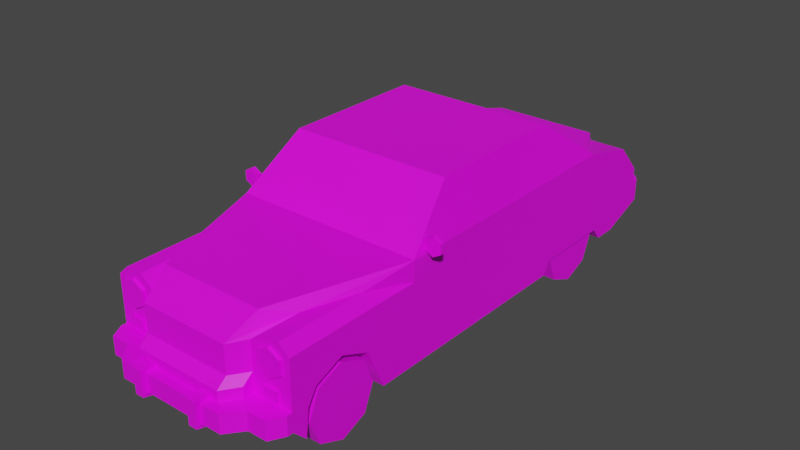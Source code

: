 # Source: Veh_Retro_Car_01_Green.blend  (saved by Blender 2.90.8; exported with 4.5.12 LTS)
import bpy
from mathutils import Matrix  # noqa: F401  (used for matrix-valued properties, if any)

bpy.ops.wm.read_factory_settings(use_empty=True)
scene = bpy.context.scene
scene.name = 'Scene'

# ---- collections
col_collection = bpy.data.collections.new('Collection'); scene.collection.children.link(col_collection)

# ---- images (referenced by path relative to the original .blend; pixels are not part of the script)
import os
ASSET_DIR = os.environ.get("B2B_ASSET_DIR", "")  # directory of the original .blend (textures are referenced by path, not embedded)
HERE = os.path.dirname(os.path.abspath(__file__))  # packed textures are extracted next to this script under _unpacked/

def load_image(name, relpath, width, height, colorspace="sRGB"):
    """Load a texture the original file referenced (path relative to the .blend, or extracted next to this script)."""
    p = next((c for c in (os.path.join(HERE, relpath), os.path.join(ASSET_DIR, relpath)) if relpath and os.path.exists(c)), "")
    if p:
        img = bpy.data.images.load(p, check_existing=True)
        img.name = name
    else:  # same state as the original file: an image datablock whose file is absent (Cycles renders it pink)
        img = bpy.data.images.new(name, width, height)
        img.source = "FILE"
        img.filepath = "//" + (relpath or name)
    img.colorspace_settings.name = colorspace
    return img
img_city_vehicles_pallete_png = load_image('city_vehicles_pallete.png', 'city_vehicles_pallete.png', 1024, 1024, 'sRGB')

# ---- materials (node trees are filled in below, after node groups)
mat_material_001 = bpy.data.materials.new('Material.001')
mat_material_001.use_transparent_shadow = False

# ---- material node trees
mat_material_001.use_nodes = True; mat_material_001.node_tree.nodes.clear()
_N = mat_material_001.node_tree.nodes; _L = mat_material_001.node_tree.links
n0 = _N.new('ShaderNodeBsdfPrincipled'); n0.name = 'Principled BSDF'; n0.location = (10, 300)
n0.distribution = 'GGX'
n0.subsurface_method = 'BURLEY'
n0.inputs[3].default_value = 1.45
n0.inputs[27].default_value = (0.0, 0.0, 0.0, 1.0)
n0.inputs[28].default_value = 1.0
n1 = _N.new('ShaderNodeOutputMaterial'); n1.name = 'Material Output'; n1.location = (300, 300)
n2 = _N.new('ShaderNodeTexImage'); n2.name = 'Image Texture'; n2.location = (-302, 70)
n2.image = img_city_vehicles_pallete_png
_L.new(n0.outputs[0], n1.inputs[0])
_L.new(n2.outputs[0], n0.inputs[0])
n1.is_active_output = True

# ---- world
world_world = bpy.data.worlds.new('World'); scene.world = world_world
world_world.use_nodes = True; world_world.node_tree.nodes.clear()
_N = world_world.node_tree.nodes; _L = world_world.node_tree.links
n0 = _N.new('ShaderNodeOutputWorld'); n0.name = 'World Output'; n0.location = (300, 300)
n1 = _N.new('ShaderNodeBackground'); n1.name = 'Background'; n1.location = (10, 300)
n1.inputs[0].default_value = (0.05088, 0.05088, 0.05088, 1.0)
_L.new(n1.outputs[0], n0.inputs[0])
n0.is_active_output = True
world_world.color = (0.05088, 0.05088, 0.05088)
world_world.use_sun_shadow = False
world_world.sun_shadow_jitter_overblur = 0.0

# ---- meshes
me_plane = bpy.data.meshes.new('Plane')
me_plane.from_pydata([(0.2961, -1.105, 0.3386), (0.2961, -0.9616, 0.3982), (0.2961, -0.8177, 0.3386), (0.2961, 0.4768, 0.1935), (0.2961, 0.6802, 0.1935), (0.2961, 0.8835, 0.1935), (0.4414, -0.502, 0.6526), (0.4778, -0.5341, 0.1314), (0.3903, -0.3007, 0.8276), (0.4692, 0.5621, 0.6541), (0.4223, 0.3186, 0.8152), (0.4778, 1.244, 0.406), (0.4778, 1.106, 0.5558), (0.4778, -1.234, 0.5248), (0.2788, -1.234, 0.5248), (0.4778, -0.5341, 0.5248), (0.3432, -1.041, 0.5727), (0.3432, -1.234, 0.5727), (0.4255, -0.7836, 0.5727), (0.426, -1.234, 0.5727), (0.2626, -1.169, 0.6157), (0.2242, -1.315, 0.5196), (0.4223, 0.09459, 0.8152), (0.4692, 0.09459, 0.6541), (0.4778, 0.1274, 0.1314), (0.4223, -0.2648, 0.8152), (0.4692, -0.4526, 0.6541), (0.4081, -0.2586, 0.8642), (0.4778, -0.5341, 0.6248), (0.4223, 0.1603, 0.8152), (0.4692, 0.1603, 0.6541), (0.4064, 0.7215, 0.6925), (0.3689, 0.5351, 0.8212), (0.4778, 0.1274, 0.6248), (0.4081, 0.1274, 0.8642), (0.4778, -1.234, 0.1996), (0.4778, -1.166, 0.1314), (0.2788, -1.234, 0.1996), (0.2788, -1.166, 0.1314), (0.2242, -1.309, 0.1314), (0.2242, -1.378, 0.1996), (0.4778, 1.047, 0.1314), (0.4778, 1.244, 0.2046), (0.4778, 0.8835, 0.1935), (0.2961, 0.9313, 0.1314), (0.4778, 0.9313, 0.1314), (0.2961, 0.8196, 0.1314), (0.2961, 0.6887, 0.1314), (0.4778, 0.6802, 0.1935), (0.4778, 0.8196, 0.1935), (0.2961, 0.6802, 0.1314), (0.4778, 0.4768, 0.1935), (0.2961, 0.6716, 0.1314), (0.2961, 0.4343, 0.1314), (0.4778, 0.4343, 0.1314), (0.4778, -0.9616, 0.3982), (0.4778, -0.8177, 0.3386), (0.4778, -1.105, 0.3386), (0.2961, -0.9616, 0.1314), (0.4778, -0.725, 0.1314), (0.2961, -0.725, 0.1314), (0.2961, -1.166, 0.1314), (0.2961, -1.15, 0.267), (0.4778, -1.15, 0.267), (0.4778, 0.8196, 0.6248), (0.4081, 0.4729, 0.8642), (0.3432, -1.234, 0.1996), (0.426, -1.234, 0.1996), (0.426, -1.234, 0.5248), (0.3432, -1.234, 0.5248), (0.3432, -1.234, 0.2896), (0.2242, -1.315, 0.2896), (0.426, -1.234, 0.2896), (0.4778, -1.234, 0.2896), (0.2788, -1.234, 0.2896), (0.3432, -1.332, 0.1996), (0.2788, -1.412, 0.1996), (0.2242, -1.412, 0.1996), (0.2788, -1.412, 0.2896), (0.2242, -1.412, 0.2896), (0.426, -1.332, 0.1996), (0.3432, -1.332, 0.2896), (0.426, -1.332, 0.2896), (0.4389, -1.332, 0.2896), (0.4778, -1.261, 0.2896), (0.4778, -1.261, 0.1996), (0.4389, -1.332, 0.1996), (0.2242, -1.315, 0.3831), (0.2788, -1.234, 0.3831), (0.2242, -1.365, 0.2896), (0.2788, -1.285, 0.2896), (0.2242, -1.365, 0.3417), (0.2788, -1.285, 0.3417), (0.291, 1.106, 0.5558), (0.4339, 0.8196, 0.6248), (0.1164, 1.244, 0.406), (0.4778, 1.244, 0.3327), (0.4476, 1.318, 0.2341), (0.4778, 1.281, 0.2171), (0.4778, 1.281, 0.3327), (0.4476, 1.318, 0.3327), (0.11, 1.238, 0.4311), (0.2717, 1.125, 0.5848), (0.1029, 1.202, 0.4802), (-0.2961, -1.105, 0.3386), (-0.2961, -0.9616, 0.3982), (-0.2961, -0.8177, 0.3386), (-0.2961, 0.4768, 0.1935), (-0.2961, 0.6802, 0.1935), (-0.2961, 0.8835, 0.1935), (-0.4414, -0.502, 0.6526), (-0.4778, -0.5341, 0.1314), (-0.3903, -0.3007, 0.8276), (-0.4692, 0.5621, 0.6541), (-0.4223, 0.3186, 0.8152), (0.0, -1.166, 0.1314), (0.0, -0.5341, 0.6248), (0.0, -0.5341, 0.1314), (0.0, -0.2586, 0.8642), (0.0, 0.8196, 0.1314), (0.0, 0.8196, 0.6248), (0.0, 0.4729, 0.8642), (-0.4778, 1.244, 0.406), (-0.4778, 1.106, 0.5558), (0.0, 1.244, 0.406), (-0.4778, -1.234, 0.5248), (-0.2788, -1.234, 0.5248), (-0.4778, -0.5341, 0.5248), (-0.3432, -1.041, 0.5727), (-0.3432, -1.234, 0.5727), (-0.4255, -0.7836, 0.5727), (-0.426, -1.234, 0.5727), (0.0, -1.315, 0.5196), (0.0, -1.169, 0.6157), (-0.2626, -1.169, 0.6157), (-0.2242, -1.315, 0.5196), (-0.4223, 0.09459, 0.8152), (-0.4692, 0.09459, 0.6541), (-0.4778, 0.1274, 0.1314), (-0.4223, -0.2648, 0.8152), (-0.4692, -0.4526, 0.6541), (0.0, -0.3007, 0.8276), (0.0, -0.502, 0.6526), (-0.4081, -0.2586, 0.8642), (-0.4778, -0.5341, 0.6248), (-0.4223, 0.1603, 0.8152), (-0.4692, 0.1603, 0.6541), (-0.4064, 0.7215, 0.6925), (-0.3689, 0.5351, 0.8212), (-0.4778, 0.1274, 0.6248), (-0.4081, 0.1274, 0.8642), (-0.4778, -1.234, 0.1996), (-0.4778, -1.166, 0.1314), (-0.2788, -1.234, 0.1996), (-0.2788, -1.166, 0.1314), (0.0, -1.309, 0.1314), (0.0, -1.378, 0.1996), (-0.2242, -1.309, 0.1314), (-0.2242, -1.378, 0.1996), (-0.4778, 1.047, 0.1314), (-0.4778, 1.244, 0.2046), (0.0, 1.244, 0.2046), (0.0, 1.047, 0.1314), (-0.4778, 0.8835, 0.1935), (-0.2961, 0.9313, 0.1314), (-0.4778, 0.9313, 0.1314), (-0.2961, 0.8196, 0.1314), (-0.2961, 0.6887, 0.1314), (-0.4778, 0.6802, 0.1935), (-0.4778, 0.8196, 0.1935), (-0.2961, 0.6802, 0.1314), (-0.4778, 0.4768, 0.1935), (-0.2961, 0.6716, 0.1314), (-0.2961, 0.4343, 0.1314), (-0.4778, 0.4343, 0.1314), (-0.4778, -0.9616, 0.3982), (-0.4778, -0.8177, 0.3386), (-0.4778, -1.105, 0.3386), (-0.2961, -0.9616, 0.1314), (-0.4778, -0.725, 0.1314), (-0.2961, -0.725, 0.1314), (-0.2961, -1.166, 0.1314), (-0.2961, -1.15, 0.267), (-0.4778, -1.15, 0.267), (-0.4778, 0.8196, 0.6248), (-0.4081, 0.4729, 0.8642), (0.0, 0.7215, 0.6925), (0.0, 0.5351, 0.8212), (-0.3432, -1.234, 0.1996), (-0.426, -1.234, 0.1996), (-0.426, -1.234, 0.5248), (-0.3432, -1.234, 0.5248), (0.0, -1.315, 0.2896), (-0.3432, -1.234, 0.2896), (-0.2242, -1.315, 0.2896), (-0.426, -1.234, 0.2896), (-0.4778, -1.234, 0.2896), (-0.2788, -1.234, 0.2896), (-0.3432, -1.332, 0.1996), (-0.2788, -1.412, 0.1996), (-0.2242, -1.412, 0.1996), (0.0, -1.412, 0.1996), (-0.2788, -1.412, 0.2896), (-0.2242, -1.412, 0.2896), (0.0, -1.412, 0.2896), (-0.426, -1.332, 0.1996), (-0.3432, -1.332, 0.2896), (-0.426, -1.332, 0.2896), (-0.4389, -1.332, 0.2896), (-0.4778, -1.261, 0.2896), (-0.4778, -1.261, 0.1996), (-0.4389, -1.332, 0.1996), (-0.2242, -1.315, 0.3831), (0.0, -1.315, 0.3831), (-0.2788, -1.234, 0.3831), (-0.2242, -1.365, 0.2896), (0.0, -1.365, 0.2896), (-0.2788, -1.285, 0.2896), (0.0, -1.365, 0.3417), (-0.2242, -1.365, 0.3417), (-0.2788, -1.285, 0.3417), (-0.291, 1.106, 0.5558), (-0.4339, 0.8196, 0.6248), (-0.1164, 1.244, 0.406), (0.0, 1.244, 0.3327), (-0.4778, 1.244, 0.3327), (0.0, 1.318, 0.2341), (0.0, 1.318, 0.3327), (-0.4476, 1.318, 0.2341), (-0.4778, 1.281, 0.2171), (-0.4778, 1.281, 0.3327), (-0.4476, 1.318, 0.3327), (-0.11, 1.238, 0.4311), (0.0, 1.238, 0.4311), (0.0, 1.125, 0.5848), (-0.2717, 1.125, 0.5848), (0.0, 1.225, 0.4492), (0.0, 1.202, 0.4802), (-0.1029, 1.202, 0.4802), (0.381, -1.25, 0.4713), (0.381, -1.229, 0.539), (0.381, -1.25, 0.539), (0.4396, -1.229, 0.5052), (0.4396, -1.25, 0.5052), (0.4396, -1.229, 0.4374), (0.4396, -1.25, 0.4374), (0.381, -1.229, 0.4036), (0.381, -1.25, 0.4036), (0.3223, -1.229, 0.4374), (0.3223, -1.25, 0.4374), (0.3223, -1.229, 0.5052), (0.3223, -1.25, 0.5052), (-0.381, -1.25, 0.4713), (-0.381, -1.229, 0.539), (-0.381, -1.25, 0.539), (-0.4396, -1.229, 0.5052), (-0.4396, -1.25, 0.5052), (-0.4396, -1.229, 0.4374), (-0.4396, -1.25, 0.4374), (-0.381, -1.229, 0.4036), (-0.381, -1.25, 0.4036), (-0.3223, -1.229, 0.4374), (-0.3223, -1.25, 0.4374), (-0.3223, -1.229, 0.5052), (-0.3223, -1.25, 0.5052), (0.3456, -1.25, 0.3097), (0.3456, -1.25, 0.3591), (0.3456, -1.229, 0.3097), (0.3456, -1.229, 0.3591), (0.4169, -1.25, 0.3097), (0.4169, -1.25, 0.3591), (0.4169, -1.229, 0.3097), (0.4169, -1.229, 0.3591), (-0.3456, -1.25, 0.3097), (-0.3456, -1.25, 0.3591), (-0.3456, -1.229, 0.3097), (-0.3456, -1.229, 0.3591), (-0.4169, -1.25, 0.3097), (-0.4169, -1.25, 0.3591), (-0.4169, -1.229, 0.3097), (-0.4169, -1.229, 0.3591), (0.3388, 1.238, 0.3471), (0.3388, 1.238, 0.3904), (0.3388, 1.259, 0.3471), (0.3388, 1.259, 0.3904), (0.4545, 1.238, 0.3471), (0.4545, 1.238, 0.3904), (0.4545, 1.259, 0.3471), (0.4545, 1.259, 0.3904), (0.1271, 1.235, 0.2035), (0.1271, 1.235, 0.3539), (0.1334, 1.336, 0.2224), (0.1334, 1.336, 0.3539), (0.1828, 1.235, 0.2035), (0.1828, 1.235, 0.3539), (0.1765, 1.336, 0.2224), (0.1765, 1.336, 0.3539), (-0.1271, 1.235, 0.2035), (-0.1271, 1.235, 0.3539), (-0.1334, 1.336, 0.2224), (-0.1334, 1.336, 0.3539), (-0.1828, 1.235, 0.2035), (-0.1828, 1.235, 0.3539), (-0.1765, 1.336, 0.2224), (-0.1765, 1.336, 0.3539), (0.1828, -1.341, 0.1659), (0.1828, -1.341, 0.3085), (0.1765, -1.436, 0.1848), (0.1765, -1.436, 0.3085), (0.1271, -1.341, 0.1659), (0.1271, -1.341, 0.3085), (0.1334, -1.436, 0.1848), (0.1334, -1.436, 0.3085), (-0.1828, -1.341, 0.1659), (-0.1828, -1.341, 0.3085), (-0.1765, -1.436, 0.1848), (-0.1765, -1.436, 0.3085), (-0.1271, -1.341, 0.1659), (-0.1271, -1.341, 0.3085), (-0.1334, -1.436, 0.1848), (-0.1334, -1.436, 0.3085), (-0.3388, 1.238, 0.3471), (-0.3388, 1.238, 0.3904), (-0.3388, 1.259, 0.3471), (-0.3388, 1.259, 0.3904), (-0.4545, 1.238, 0.3471), (-0.4545, 1.238, 0.3904), (-0.4545, 1.259, 0.3471), (-0.4545, 1.259, 0.3904), (0.0, -1.412, 0.278), (0.0, -1.412, 0.2172), (0.05774, -1.412, 0.278), (0.05774, -1.412, 0.2172), (-0.05968, -1.412, 0.2172), (-0.05968, -1.412, 0.278), (0.0, 1.318, 0.2523), (0.0, 1.318, 0.3134), (-0.05125, 1.318, 0.2523), (-0.05125, 1.318, 0.3134), (0.05434, 1.318, 0.3134), (0.05434, 1.318, 0.2523), (0.5121, -0.4421, 0.6659), (0.5121, -0.4632, 0.6659), (0.5121, -0.4421, 0.7121), (0.5121, -0.4632, 0.7121), (0.5522, -0.4421, 0.689), (0.5522, -0.4632, 0.689), (0.5522, -0.4421, 0.6428), (0.5522, -0.4632, 0.6428), (0.5121, -0.4421, 0.6197), (0.5121, -0.4632, 0.6197), (0.4721, -0.4421, 0.6428), (0.4721, -0.4632, 0.6428), (0.4721, -0.4421, 0.689), (0.4721, -0.4632, 0.689), (-0.5121, -0.4421, 0.6659), (-0.5121, -0.4632, 0.6659), (-0.5121, -0.4421, 0.7121), (-0.5121, -0.4632, 0.7121), (-0.5522, -0.4421, 0.689), (-0.5522, -0.4632, 0.689), (-0.5522, -0.4421, 0.6428), (-0.5522, -0.4632, 0.6428), (-0.5121, -0.4421, 0.6197), (-0.5121, -0.4632, 0.6197), (-0.4721, -0.4421, 0.6428), (-0.4721, -0.4632, 0.6428), (-0.4721, -0.4421, 0.689), (-0.4721, -0.4632, 0.689)], [], [(0, 1, 55, 57), (1, 2, 56, 55), (2, 60, 59, 56), (5, 44, 45, 43), (64, 12, 93, 94), (41, 45, 44, 46, 119, 162), (6, 8, 141, 142), (27, 34, 65, 121, 118), (32, 31, 186, 187), (11, 95, 93, 12), (64, 49, 43, 45, 41, 42, 96, 11, 12), (115, 38, 39, 155), (25, 26, 23, 22), (14, 17, 16), (64, 33, 24, 54, 51, 48, 49), (16, 17, 19, 18), (18, 19, 13, 15), (28, 116, 133, 20), (67, 35, 85, 86, 80), (40, 37, 76, 77), (20, 133, 132, 21), (29, 30, 9, 10), (24, 33, 28, 15, 7), (8, 6, 28, 27), (141, 8, 27, 118), (6, 142, 116, 28), (26, 25, 27, 28), (25, 22, 34, 27), (23, 26, 28, 33), (22, 23, 33, 34), (10, 9, 64, 65), (9, 30, 33, 64), (29, 10, 65, 34), (30, 29, 34, 33), (38, 61, 36, 35, 67, 66, 37), (155, 39, 40, 156), (39, 38, 37, 40), (35, 36, 63, 57, 55, 56, 59, 7, 15, 13, 73), (161, 42, 41, 162), (11, 96, 224, 124, 95), (52, 3, 53), (50, 4, 3, 52), (47, 5, 4, 50), (53, 3, 51, 54), (46, 47, 50, 52, 53, 54, 24, 7, 117, 119), (44, 5, 47, 46), (58, 0, 62, 61), (58, 1, 0), (58, 2, 1), (62, 0, 57, 63), (60, 2, 58), (7, 59, 60, 58, 61, 38, 115, 117), (61, 62, 63, 36), (31, 32, 65, 64), (186, 31, 64, 94, 120), (32, 187, 121, 65), (17, 69, 68, 19), (19, 68, 13), (68, 69, 70, 72), (13, 68, 72, 73), (14, 69, 17), (76, 75, 81, 78), (74, 70, 69, 14, 88), (71, 192, 204, 79), (74, 71, 79, 78), (76, 78, 79, 77), (77, 79, 204, 329, 331, 332, 330, 201), (82, 81, 75, 80), (73, 72, 82, 83, 84), (70, 74, 78, 81), (37, 66, 75, 76), (83, 82, 80, 86), (156, 40, 77, 201), (72, 70, 81, 82), (66, 67, 80, 75), (83, 86, 85, 84), (35, 73, 84, 85), (89, 91, 218, 216), (213, 87, 21, 132), (87, 88, 14, 16, 18, 15, 28, 20, 21), (90, 92, 91, 89), (74, 88, 92, 90), (87, 213, 218, 91), (88, 87, 91, 92), (94, 93, 102), (93, 95, 101, 102), (96, 42, 98, 99), (227, 100, 97, 226, 335, 340, 339, 336), (224, 96, 99, 100, 227), (99, 98, 97, 100), (42, 161, 226, 97, 98), (94, 102, 234, 120), (102, 101, 233, 236, 103, 237, 234), (95, 124, 233, 101), (237, 103, 236), (104, 177, 175, 105), (105, 175, 176, 106), (106, 176, 179, 180), (109, 163, 165, 164), (184, 222, 221, 123), (159, 162, 119, 166, 164, 165), (110, 142, 141, 112), (143, 118, 121, 185, 150), (148, 187, 186, 147), (122, 123, 221, 223), (184, 123, 122, 225, 160, 159, 165, 163, 169), (115, 155, 157, 154), (139, 136, 137, 140), (126, 128, 129), (184, 169, 168, 171, 174, 138, 149), (128, 130, 131, 129), (130, 127, 125, 131), (144, 134, 133, 116), (189, 205, 211, 210, 151), (158, 200, 199, 153), (134, 135, 132, 133), (145, 114, 113, 146), (138, 111, 127, 144, 149), (112, 143, 144, 110), (141, 118, 143, 112), (110, 144, 116, 142), (140, 144, 143, 139), (139, 143, 150, 136), (137, 149, 144, 140), (136, 150, 149, 137), (114, 185, 184, 113), (113, 184, 149, 146), (145, 150, 185, 114), (146, 149, 150, 145), (154, 153, 188, 189, 151, 152, 181), (155, 156, 158, 157), (157, 158, 153, 154), (151, 196, 125, 127, 111, 179, 176, 175, 177, 183, 152), (161, 162, 159, 160), (122, 223, 124, 224, 225), (172, 173, 107), (170, 172, 107, 108), (167, 170, 108, 109), (173, 174, 171, 107), (166, 119, 117, 111, 138, 174, 173, 172, 170, 167), (164, 166, 167, 109), (178, 181, 182, 104), (178, 104, 105), (178, 105, 106), (182, 183, 177, 104), (180, 178, 106), (111, 117, 115, 154, 181, 178, 180, 179), (181, 152, 183, 182), (147, 184, 185, 148), (186, 120, 222, 184, 147), (148, 185, 121, 187), (129, 131, 190, 191), (131, 125, 190), (190, 195, 193, 191), (125, 196, 195, 190), (126, 129, 191), (199, 202, 206, 198), (197, 214, 126, 191, 193), (194, 203, 204, 192), (197, 202, 203, 194), (199, 200, 203, 202), (200, 201, 330, 333, 334, 329, 204, 203), (207, 205, 198, 206), (196, 209, 208, 207, 195), (193, 206, 202, 197), (153, 199, 198, 188), (208, 211, 205, 207), (156, 201, 200, 158), (195, 207, 206, 193), (188, 198, 205, 189), (208, 209, 210, 211), (151, 210, 209, 196), (215, 216, 218, 219), (213, 132, 135, 212), (212, 135, 134, 144, 127, 130, 128, 126, 214), (217, 215, 219, 220), (197, 217, 220, 214), (212, 219, 218, 213), (214, 220, 219, 212), (222, 235, 221), (221, 235, 232, 223), (225, 230, 229, 160), (227, 336, 338, 337, 335, 226, 228, 231), (224, 227, 231, 230, 225), (230, 231, 228, 229), (160, 229, 228, 226, 161), (222, 120, 234, 235), (235, 234, 237, 238, 236, 233, 232), (223, 232, 233, 124), (237, 236, 238), (239, 243, 241), (240, 241, 243, 242), (239, 245, 243), (242, 243, 245, 244), (239, 247, 245), (244, 245, 247, 246), (239, 249, 247), (246, 247, 249, 248), (239, 251, 249), (248, 249, 251, 250), (239, 241, 251), (250, 251, 241, 240), (252, 254, 256), (253, 255, 256, 254), (252, 256, 258), (255, 257, 258, 256), (252, 258, 260), (257, 259, 260, 258), (252, 260, 262), (259, 261, 262, 260), (252, 262, 264), (261, 263, 264, 262), (252, 264, 254), (263, 253, 254, 264), (265, 266, 268, 267), (271, 272, 270, 269), (269, 270, 266, 265), (267, 271, 269, 265), (272, 268, 266, 270), (273, 275, 276, 274), (279, 277, 278, 280), (277, 273, 274, 278), (275, 273, 277, 279), (280, 278, 274, 276), (281, 282, 284, 283), (287, 288, 286, 285), (283, 287, 285, 281), (288, 284, 282, 286), (289, 290, 292, 291), (291, 292, 296, 295), (295, 296, 294, 293), (291, 295, 293, 289), (296, 292, 290, 294), (297, 299, 300, 298), (299, 303, 304, 300), (303, 301, 302, 304), (299, 297, 301, 303), (304, 302, 298, 300), (305, 306, 308, 307), (307, 308, 312, 311), (311, 312, 310, 309), (307, 311, 309, 305), (312, 308, 306, 310), (313, 315, 316, 314), (315, 319, 320, 316), (319, 317, 318, 320), (315, 313, 317, 319), (320, 318, 314, 316), (321, 323, 324, 322), (327, 325, 326, 328), (323, 321, 325, 327), (328, 326, 322, 324), (288, 287, 283, 284), (323, 327, 328, 324), (330, 332, 331, 329), (329, 334, 333, 330), (335, 337, 338, 336), (336, 339, 340, 335), (341, 343, 345), (342, 346, 344), (343, 344, 346, 345), (341, 345, 347), (342, 348, 346), (345, 346, 348, 347), (341, 347, 349), (342, 350, 348), (347, 348, 350, 349), (341, 349, 351), (342, 352, 350), (349, 350, 352, 351), (341, 351, 353), (342, 354, 352), (351, 352, 354, 353), (341, 353, 343), (342, 344, 354), (353, 354, 344, 343), (355, 359, 357), (356, 358, 360), (357, 359, 360, 358), (355, 361, 359), (356, 360, 362), (359, 361, 362, 360), (355, 363, 361), (356, 362, 364), (361, 363, 364, 362), (355, 365, 363), (356, 364, 366), (363, 365, 366, 364), (355, 367, 365), (356, 366, 368), (365, 367, 368, 366), (355, 357, 367), (356, 368, 358), (367, 357, 358, 368)])
_uv = me_plane.uv_layers.new(name='UVMap')
_uv.uv.foreach_set('vector', [0.2091, 0.04295, 0.2091, 0.04239, 0.2098, 0.04239, 0.2098, 0.04295, 0.2091, 0.04239, 0.2091, 0.04185, 0.2098, 0.04185, 0.2098, 0.04239, 0.2187, 0.04322, 0.2187, 0.04242, 0.2194, 0.04242, 0.2194, 0.04322, 0.2157, 0.04291, 0.216, 0.04291, 0.216, 0.0436, 0.2157, 0.0436, 0.5202, 0.3428, 0.5202, 0.3441, 0.5193, 0.3441, 0.52, 0.3428, 0.2079, 0.04688, 0.2079, 0.04636, 0.2088, 0.04636, 0.2088, 0.04585, 0.2101, 0.04585, 0.2101, 0.04688, 0.1148, 0.04494, 0.1145, 0.04636, 0.1117, 0.04636, 0.1117, 0.04494, 0.5199, 0.3378, 0.5199, 0.3396, 0.5199, 0.3412, 0.518, 0.3412, 0.518, 0.3378, 0.1143, 0.05223, 0.1146, 0.05353, 0.1117, 0.05353, 0.1117, 0.05223, 0.5166, 0.3442, 0.5166, 0.3459, 0.5159, 0.345, 0.5159, 0.3442, 0.5225, 0.3352, 0.5205, 0.3352, 0.5205, 0.3349, 0.5202, 0.3346, 0.5202, 0.3341, 0.5205, 0.3332, 0.5211, 0.3332, 0.5215, 0.3332, 0.5222, 0.3338, 0.2101, 0.03683, 0.2088, 0.03683, 0.2091, 0.03618, 0.2101, 0.03618, 0.1199, 0.05034, 0.1188, 0.05165, 0.1188, 0.04781, 0.1199, 0.04781, 0.5098, 0.3484, 0.5094, 0.3483, 0.5098, 0.3469, 0.5225, 0.3352, 0.5225, 0.3384, 0.5202, 0.3384, 0.5202, 0.337, 0.5205, 0.3368, 0.5205, 0.3358, 0.5205, 0.3352, 0.5122, 0.3475, 0.5119, 0.3483, 0.5116, 0.3482, 0.5121, 0.3462, 0.5121, 0.3462, 0.5116, 0.3482, 0.5113, 0.3482, 0.5122, 0.3451, 0.5202, 0.3365, 0.518, 0.3365, 0.518, 0.3335, 0.5192, 0.3335, 0.2142, 0.0475, 0.2142, 0.04727, 0.2143, 0.04727, 0.2147, 0.04744, 0.2147, 0.0475, 0.2149, 0.04842, 0.2142, 0.04817, 0.215, 0.04817, 0.215, 0.04842, 0.5192, 0.3335, 0.518, 0.3335, 0.518, 0.3329, 0.519, 0.3329, 0.1199, 0.04735, 0.1188, 0.04735, 0.1188, 0.04453, 0.1199, 0.04624, 0.5202, 0.3384, 0.5225, 0.3384, 0.5225, 0.3414, 0.522, 0.3414, 0.5202, 0.3414, 0.5198, 0.3376, 0.52, 0.3366, 0.5202, 0.3365, 0.5199, 0.3378, 0.518, 0.3376, 0.5198, 0.3376, 0.5199, 0.3378, 0.518, 0.3378, 0.52, 0.3366, 0.518, 0.3366, 0.518, 0.3365, 0.5202, 0.3365, 0.5226, 0.3411, 0.5234, 0.3402, 0.5236, 0.3402, 0.5225, 0.3414, 0.5234, 0.3402, 0.5234, 0.3385, 0.5236, 0.3384, 0.5236, 0.3402, 0.5226, 0.3385, 0.5226, 0.3411, 0.5225, 0.3414, 0.5225, 0.3384, 0.5234, 0.3385, 0.5226, 0.3385, 0.5225, 0.3384, 0.5236, 0.3384, 0.5234, 0.3375, 0.5226, 0.3364, 0.5225, 0.3352, 0.5236, 0.3368, 0.5226, 0.3364, 0.5226, 0.3382, 0.5225, 0.3384, 0.5225, 0.3352, 0.5234, 0.3382, 0.5234, 0.3375, 0.5236, 0.3368, 0.5236, 0.3384, 0.5226, 0.3382, 0.5234, 0.3382, 0.5236, 0.3384, 0.5225, 0.3384, 0.2204, 0.05233, 0.2204, 0.05225, 0.2204, 0.05142, 0.2208, 0.05142, 0.2208, 0.05166, 0.2208, 0.05204, 0.2208, 0.05233, 0.2122, 0.04915, 0.2122, 0.05017, 0.2118, 0.05017, 0.2118, 0.04915, 0.2179, 0.04628, 0.2179, 0.04776, 0.2172, 0.04706, 0.2172, 0.04558, 0.5205, 0.3447, 0.5202, 0.3444, 0.5208, 0.3443, 0.5212, 0.3441, 0.5214, 0.3434, 0.5212, 0.3428, 0.5202, 0.3423, 0.5202, 0.3414, 0.522, 0.3414, 0.522, 0.3447, 0.5209, 0.3447, 0.2101, 0.04779, 0.2079, 0.04779, 0.2079, 0.04688, 0.2101, 0.04688, 0.5166, 0.3442, 0.5169, 0.3442, 0.5169, 0.3464, 0.5166, 0.3464, 0.5166, 0.3459, 0.2195, 0.03757, 0.2192, 0.03683, 0.2195, 0.03666, 0.2195, 0.0376, 0.2192, 0.0376, 0.2192, 0.03683, 0.2195, 0.03757, 0.2195, 0.03764, 0.2192, 0.03838, 0.2192, 0.0376, 0.2195, 0.0376, 0.2153, 0.04291, 0.2155, 0.04291, 0.2155, 0.0436, 0.2153, 0.0436, 0.2088, 0.04585, 0.2088, 0.04525, 0.2088, 0.04521, 0.2088, 0.04518, 0.2088, 0.0441, 0.2079, 0.0441, 0.2079, 0.0427, 0.2079, 0.0397, 0.2101, 0.0397, 0.2101, 0.04585, 0.2195, 0.03856, 0.2192, 0.03838, 0.2195, 0.03764, 0.2195, 0.03814, 0.2081, 0.04091, 0.2073, 0.04036, 0.2075, 0.0402, 0.2081, 0.04013, 0.2081, 0.04091, 0.207, 0.04091, 0.2073, 0.04036, 0.2081, 0.04091, 0.2073, 0.04146, 0.207, 0.04091, 0.2123, 0.04247, 0.2123, 0.04219, 0.213, 0.04219, 0.213, 0.04247, 0.2081, 0.04182, 0.2073, 0.04146, 0.2081, 0.04091, 0.2079, 0.0397, 0.2079, 0.03883, 0.2088, 0.03883, 0.2088, 0.03776, 0.2088, 0.03683, 0.2088, 0.03683, 0.2101, 0.03683, 0.2101, 0.0397, 0.2087, 0.0192, 0.2087, 0.01437, 0.2152, 0.01437, 0.2152, 0.0192, 0.5199, 0.3423, 0.5197, 0.3414, 0.5199, 0.3412, 0.5202, 0.3428, 0.518, 0.3423, 0.5199, 0.3423, 0.5202, 0.3428, 0.52, 0.3428, 0.518, 0.3428, 0.5197, 0.3414, 0.518, 0.3414, 0.518, 0.3412, 0.5199, 0.3412, 0.5125, 0.3484, 0.5125, 0.3482, 0.5129, 0.3482, 0.5129, 0.3484, 0.5129, 0.3484, 0.5129, 0.3482, 0.5131, 0.3482, 0.5129, 0.3482, 0.5125, 0.3482, 0.5125, 0.3471, 0.5129, 0.3471, 0.5131, 0.3482, 0.5129, 0.3482, 0.5129, 0.3471, 0.5131, 0.3471, 0.5122, 0.3482, 0.5125, 0.3482, 0.5125, 0.3484, 0.7736, 0.1125, 0.7739, 0.1125, 0.7739, 0.1128, 0.7736, 0.1128, 0.5122, 0.3471, 0.5125, 0.3471, 0.5125, 0.3482, 0.5122, 0.3482, 0.5122, 0.3475, 0.7757, 0.11, 0.7757, 0.1109, 0.7753, 0.1109, 0.7753, 0.11, 0.776, 0.1099, 0.7757, 0.11, 0.7753, 0.11, 0.7753, 0.1099, 0.7835, 0.1058, 0.7831, 0.1058, 0.7831, 0.1056, 0.7835, 0.1056, 0.7835, 0.1056, 0.7831, 0.1056, 0.7831, 0.1048, 0.7832, 0.1048, 0.7832, 0.105, 0.7834, 0.105, 0.7834, 0.1048, 0.7835, 0.1048, 0.7713, 0.1127, 0.7713, 0.1124, 0.7717, 0.1124, 0.7717, 0.1127, 0.776, 0.1091, 0.776, 0.1093, 0.7756, 0.1093, 0.7756, 0.1093, 0.7759, 0.1091, 0.776, 0.1096, 0.776, 0.1099, 0.7753, 0.1099, 0.7756, 0.1096, 0.2142, 0.04817, 0.2142, 0.04788, 0.2147, 0.04788, 0.215, 0.04817, 0.7713, 0.1128, 0.7713, 0.1127, 0.7717, 0.1127, 0.7717, 0.1128, 0.2149, 0.04944, 0.2149, 0.04842, 0.215, 0.04842, 0.215, 0.04944, 0.776, 0.1093, 0.776, 0.1096, 0.7756, 0.1096, 0.7756, 0.1093, 0.2142, 0.04788, 0.2142, 0.0475, 0.2147, 0.0475, 0.2147, 0.04788, 0.7784, 0.1099, 0.7781, 0.1099, 0.7781, 0.1096, 0.7784, 0.1096, 0.7781, 0.1095, 0.7784, 0.1095, 0.7784, 0.1096, 0.7781, 0.1096, 0.3123, 0.03879, 0.3125, 0.03879, 0.3125, 0.03976, 0.3123, 0.03976, 0.5147, 0.3461, 0.5147, 0.3451, 0.5153, 0.3451, 0.5153, 0.3461, 0.5214, 0.3451, 0.5214, 0.3447, 0.5221, 0.3447, 0.5223, 0.3438, 0.5223, 0.3426, 0.522, 0.3414, 0.5225, 0.3414, 0.5225, 0.3444, 0.522, 0.3451, 0.3132, 0.0395, 0.3135, 0.0395, 0.3135, 0.03985, 0.3132, 0.03985, 0.3132, 0.03928, 0.3136, 0.03928, 0.3135, 0.0395, 0.3132, 0.0395, 0.3196, 0.04322, 0.3196, 0.04226, 0.3198, 0.04226, 0.3198, 0.04322, 0.3136, 0.03928, 0.3136, 0.03963, 0.3135, 0.03985, 0.3135, 0.0395, 0.5201, 0.3477, 0.5199, 0.3463, 0.5201, 0.3463, 0.5159, 0.345, 0.5166, 0.3459, 0.5165, 0.3459, 0.5158, 0.3451, 0.7857, 0.111, 0.7851, 0.111, 0.7852, 0.1108, 0.7857, 0.1108, 0.7841, 0.1236, 0.7841, 0.1216, 0.7845, 0.1216, 0.7845, 0.1236, 0.7844, 0.1236, 0.7844, 0.1233, 0.7842, 0.1233, 0.7842, 0.1236, 0.7917, 0.1128, 0.7917, 0.1149, 0.7915, 0.1149, 0.7914, 0.1148, 0.7914, 0.1128, 0.7857, 0.1108, 0.7852, 0.1108, 0.7853, 0.1107, 0.7857, 0.1107, 0.2079, 0.04779, 0.2101, 0.04779, 0.2101, 0.04813, 0.2081, 0.04813, 0.2079, 0.04796, 0.52, 0.3428, 0.5192, 0.3442, 0.518, 0.3442, 0.518, 0.3428, 0.5158, 0.3451, 0.5165, 0.3459, 0.5165, 0.3464, 0.5164, 0.3464, 0.5162, 0.3459, 0.5162, 0.3464, 0.5158, 0.3464, 0.5166, 0.3459, 0.5166, 0.3464, 0.5165, 0.3464, 0.5165, 0.3459, 0.3178, 0.03636, 0.3178, 0.02799, 0.3203, 0.03636, 0.2187, 0.04034, 0.2194, 0.04034, 0.2194, 0.0409, 0.2187, 0.0409, 0.2187, 0.0409, 0.2194, 0.0409, 0.2194, 0.04144, 0.2187, 0.04144, 0.2192, 0.03587, 0.2199, 0.03587, 0.2199, 0.03666, 0.2192, 0.03666, 0.2155, 0.0436, 0.2155, 0.04291, 0.2157, 0.04291, 0.2157, 0.0436, 0.5158, 0.3428, 0.516, 0.3428, 0.5166, 0.3441, 0.5158, 0.3441, 0.2123, 0.04688, 0.2101, 0.04688, 0.2101, 0.04585, 0.2115, 0.04585, 0.2115, 0.04636, 0.2123, 0.04636, 0.1086, 0.04494, 0.1117, 0.04494, 0.1117, 0.04636, 0.109, 0.04636, 0.5161, 0.3378, 0.518, 0.3378, 0.518, 0.3412, 0.5161, 0.3412, 0.5161, 0.3396, 0.1091, 0.05223, 0.1117, 0.05223, 0.1117, 0.05353, 0.1089, 0.05353, 0.5166, 0.3486, 0.5159, 0.3486, 0.5159, 0.3477, 0.5166, 0.3469, 0.5247, 0.3352, 0.5251, 0.3338, 0.5258, 0.3332, 0.5261, 0.3332, 0.5267, 0.3332, 0.527, 0.3341, 0.527, 0.3346, 0.5267, 0.3349, 0.5267, 0.3352, 0.2101, 0.03683, 0.2101, 0.03618, 0.2111, 0.03618, 0.2114, 0.03683, 0.1206, 0.05034, 0.1206, 0.04781, 0.1217, 0.04781, 0.1217, 0.05165, 0.5213, 0.3416, 0.5213, 0.3431, 0.5209, 0.3418, 0.5247, 0.3352, 0.5267, 0.3352, 0.5267, 0.3358, 0.5267, 0.3368, 0.527, 0.337, 0.527, 0.3384, 0.5247, 0.3384, 0.5194, 0.3451, 0.5194, 0.3464, 0.5188, 0.3444, 0.5192, 0.3443, 0.5194, 0.3464, 0.5195, 0.3476, 0.5186, 0.3444, 0.5188, 0.3444, 0.5158, 0.3365, 0.5168, 0.3335, 0.518, 0.3335, 0.518, 0.3365, 0.2142, 0.05138, 0.2147, 0.05138, 0.2147, 0.05143, 0.2143, 0.05161, 0.2142, 0.05161, 0.2149, 0.05046, 0.215, 0.05046, 0.215, 0.05071, 0.2142, 0.05071, 0.5168, 0.3335, 0.5169, 0.3329, 0.518, 0.3329, 0.518, 0.3335, 0.1206, 0.04735, 0.1206, 0.04624, 0.1217, 0.04453, 0.1217, 0.04735, 0.527, 0.3384, 0.527, 0.3414, 0.5252, 0.3414, 0.5247, 0.3414, 0.5247, 0.3384, 0.5162, 0.3376, 0.5161, 0.3378, 0.5158, 0.3365, 0.5159, 0.3366, 0.518, 0.3376, 0.518, 0.3378, 0.5161, 0.3378, 0.5162, 0.3376, 0.5159, 0.3366, 0.5158, 0.3365, 0.518, 0.3365, 0.518, 0.3366, 0.5246, 0.3411, 0.5247, 0.3414, 0.5236, 0.3402, 0.5238, 0.3402, 0.5238, 0.3402, 0.5236, 0.3402, 0.5236, 0.3384, 0.5238, 0.3385, 0.5246, 0.3385, 0.5247, 0.3384, 0.5247, 0.3414, 0.5246, 0.3411, 0.5238, 0.3385, 0.5236, 0.3384, 0.5247, 0.3384, 0.5246, 0.3385, 0.5238, 0.3375, 0.5236, 0.3368, 0.5247, 0.3352, 0.5246, 0.3364, 0.5246, 0.3364, 0.5247, 0.3352, 0.5247, 0.3384, 0.5246, 0.3382, 0.5238, 0.3382, 0.5236, 0.3384, 0.5236, 0.3368, 0.5238, 0.3375, 0.5246, 0.3382, 0.5247, 0.3384, 0.5236, 0.3384, 0.5238, 0.3382, 0.2208, 0.05142, 0.2211, 0.05142, 0.2211, 0.05172, 0.2211, 0.05209, 0.2211, 0.05233, 0.2208, 0.05233, 0.2208, 0.0515, 0.2122, 0.04915, 0.2118, 0.04915, 0.2118, 0.04813, 0.2122, 0.04813, 0.2257, 0.03292, 0.225, 0.03362, 0.225, 0.03215, 0.2257, 0.03144, 0.5267, 0.3447, 0.5263, 0.3447, 0.5252, 0.3447, 0.5252, 0.3414, 0.527, 0.3414, 0.527, 0.3423, 0.5261, 0.3428, 0.5258, 0.3434, 0.5261, 0.3441, 0.5264, 0.3443, 0.527, 0.3444, 0.2101, 0.04779, 0.2101, 0.04688, 0.2123, 0.04688, 0.2123, 0.04779, 0.5166, 0.3486, 0.5166, 0.3469, 0.5166, 0.3464, 0.5169, 0.3464, 0.5169, 0.3486, 0.2197, 0.04054, 0.2197, 0.04144, 0.2194, 0.04128, 0.2197, 0.0405, 0.2197, 0.04054, 0.2194, 0.04128, 0.2194, 0.0405, 0.2197, 0.04047, 0.2197, 0.0405, 0.2194, 0.0405, 0.2194, 0.03973, 0.2198, 0.03302, 0.2198, 0.03372, 0.2195, 0.03372, 0.2195, 0.03302, 0.2115, 0.04585, 0.2101, 0.04585, 0.2101, 0.0397, 0.2123, 0.0397, 0.2123, 0.0427, 0.2123, 0.0441, 0.2115, 0.0441, 0.2115, 0.04518, 0.2115, 0.04521, 0.2115, 0.04525, 0.2197, 0.03954, 0.2197, 0.03997, 0.2197, 0.04047, 0.2194, 0.03973, 0.2091, 0.04104, 0.2091, 0.04182, 0.2086, 0.04176, 0.2083, 0.04159, 0.2091, 0.04104, 0.2083, 0.04159, 0.2081, 0.04104, 0.2091, 0.04104, 0.2081, 0.04104, 0.2083, 0.04049, 0.2194, 0.0419, 0.2187, 0.0419, 0.2187, 0.04162, 0.2194, 0.04162, 0.2091, 0.04013, 0.2091, 0.04104, 0.2083, 0.04049, 0.2123, 0.0397, 0.2101, 0.0397, 0.2101, 0.03683, 0.2114, 0.03683, 0.2115, 0.03683, 0.2115, 0.03776, 0.2115, 0.03883, 0.2123, 0.03883, 0.2194, 0.04242, 0.2187, 0.04242, 0.2187, 0.0419, 0.2194, 0.0419, 0.5161, 0.3423, 0.5158, 0.3428, 0.5161, 0.3412, 0.5163, 0.3414, 0.518, 0.3423, 0.518, 0.3428, 0.516, 0.3428, 0.5158, 0.3428, 0.5161, 0.3423, 0.5163, 0.3414, 0.5161, 0.3412, 0.518, 0.3412, 0.518, 0.3414, 0.5134, 0.3471, 0.5138, 0.3471, 0.5138, 0.3473, 0.5134, 0.3473, 0.5138, 0.3471, 0.5141, 0.3473, 0.5138, 0.3473, 0.5138, 0.3473, 0.5138, 0.3484, 0.5134, 0.3484, 0.5134, 0.3473, 0.5141, 0.3473, 0.5141, 0.3484, 0.5138, 0.3484, 0.5138, 0.3473, 0.5131, 0.3473, 0.5134, 0.3471, 0.5134, 0.3473, 0.7742, 0.1125, 0.7742, 0.1128, 0.7739, 0.1128, 0.7739, 0.1125, 0.5131, 0.3484, 0.5131, 0.348, 0.5131, 0.3473, 0.5134, 0.3473, 0.5134, 0.3484, 0.7757, 0.1117, 0.7753, 0.1117, 0.7753, 0.1109, 0.7757, 0.1109, 0.776, 0.1119, 0.7753, 0.1119, 0.7753, 0.1117, 0.7757, 0.1117, 0.7835, 0.1038, 0.7835, 0.104, 0.7831, 0.104, 0.7831, 0.1038, 0.7835, 0.104, 0.7835, 0.1048, 0.7834, 0.1048, 0.7834, 0.1046, 0.7832, 0.1046, 0.7832, 0.1048, 0.7831, 0.1048, 0.7831, 0.104, 0.7713, 0.1127, 0.771, 0.1127, 0.771, 0.1124, 0.7713, 0.1124, 0.776, 0.1126, 0.7759, 0.1126, 0.7756, 0.1124, 0.7756, 0.1124, 0.776, 0.1124, 0.776, 0.1121, 0.7756, 0.1121, 0.7753, 0.1119, 0.776, 0.1119, 0.2142, 0.05071, 0.215, 0.05071, 0.2147, 0.051, 0.2142, 0.051, 0.7713, 0.1128, 0.771, 0.1128, 0.771, 0.1127, 0.7713, 0.1127, 0.2149, 0.04944, 0.215, 0.04944, 0.215, 0.05046, 0.2149, 0.05046, 0.776, 0.1124, 0.7756, 0.1124, 0.7756, 0.1121, 0.776, 0.1121, 0.2142, 0.051, 0.2147, 0.051, 0.2147, 0.05138, 0.2142, 0.05138, 0.7826, 0.1099, 0.7826, 0.1096, 0.7829, 0.1096, 0.7829, 0.1099, 0.7829, 0.1095, 0.7829, 0.1096, 0.7826, 0.1096, 0.7826, 0.1095, 0.3123, 0.04072, 0.3123, 0.03976, 0.3125, 0.03976, 0.3125, 0.04072, 0.5147, 0.3461, 0.5153, 0.3461, 0.5153, 0.3471, 0.5147, 0.3471, 0.5258, 0.3451, 0.5252, 0.3451, 0.5247, 0.3444, 0.5247, 0.3414, 0.5252, 0.3414, 0.525, 0.3426, 0.525, 0.3438, 0.5252, 0.3447, 0.5258, 0.3447, 0.3182, 0.0395, 0.3181, 0.03985, 0.3179, 0.03985, 0.3179, 0.0395, 0.3182, 0.03928, 0.3182, 0.0395, 0.3179, 0.0395, 0.3178, 0.03928, 0.3196, 0.04129, 0.3198, 0.04129, 0.3198, 0.04226, 0.3196, 0.04226, 0.3178, 0.03928, 0.3179, 0.0395, 0.3179, 0.03985, 0.3177, 0.03963, 0.5157, 0.3471, 0.5157, 0.3486, 0.5155, 0.3485, 0.5159, 0.3477, 0.5158, 0.3477, 0.5165, 0.3469, 0.5166, 0.3469, 0.7905, 0.111, 0.7905, 0.1108, 0.791, 0.1108, 0.791, 0.111, 0.7841, 0.1236, 0.7842, 0.1236, 0.7842, 0.1239, 0.7844, 0.1239, 0.7844, 0.1236, 0.7845, 0.1236, 0.7845, 0.1256, 0.7841, 0.1256, 0.7917, 0.1128, 0.7914, 0.1128, 0.7914, 0.1108, 0.7915, 0.1107, 0.7917, 0.1107, 0.7905, 0.1108, 0.7905, 0.1107, 0.7909, 0.1107, 0.791, 0.1108, 0.2123, 0.04779, 0.2123, 0.04796, 0.2121, 0.04813, 0.2101, 0.04813, 0.2101, 0.04779, 0.516, 0.3428, 0.518, 0.3428, 0.518, 0.3442, 0.5167, 0.3442, 0.5158, 0.3477, 0.5158, 0.3464, 0.5162, 0.3464, 0.5162, 0.3469, 0.5164, 0.3464, 0.5165, 0.3464, 0.5165, 0.3469, 0.5166, 0.3469, 0.5165, 0.3469, 0.5165, 0.3464, 0.5166, 0.3464, 0.3178, 0.03636, 0.3203, 0.03636, 0.3178, 0.04473, 0.9799, 0.4871, 0.9799, 0.4876, 0.9796, 0.4873, 0.9898, 0.484, 0.99, 0.484, 0.99, 0.4844, 0.9898, 0.4844, 0.9799, 0.4871, 0.9803, 0.4873, 0.9799, 0.4876, 0.9873, 0.487, 0.9874, 0.487, 0.9874, 0.4874, 0.9873, 0.4874, 0.9799, 0.4871, 0.9803, 0.4869, 0.9803, 0.4873, 0.9836, 0.482, 0.9838, 0.482, 0.9838, 0.4824, 0.9836, 0.4824, 0.9799, 0.4871, 0.9799, 0.4867, 0.9803, 0.4869, 0.9836, 0.4824, 0.9838, 0.4824, 0.9838, 0.4827, 0.9836, 0.4827, 0.9799, 0.4871, 0.9796, 0.4869, 0.9799, 0.4867, 0.9871, 0.487, 0.9873, 0.487, 0.9873, 0.4874, 0.9871, 0.4874, 0.9799, 0.4871, 0.9796, 0.4873, 0.9796, 0.4869, 0.9898, 0.4837, 0.99, 0.4837, 0.99, 0.484, 0.9898, 0.484, 0.9807, 0.4871, 0.9811, 0.4869, 0.9811, 0.4873, 0.9836, 0.4839, 0.9836, 0.4835, 0.9838, 0.4835, 0.9838, 0.4839, 0.9807, 0.4871, 0.9811, 0.4873, 0.9807, 0.4876, 0.9853, 0.487, 0.9853, 0.4874, 0.9852, 0.4874, 0.9852, 0.487, 0.9807, 0.4871, 0.9807, 0.4876, 0.9803, 0.4873, 0.9836, 0.4835, 0.9836, 0.4831, 0.9838, 0.4831, 0.9838, 0.4835, 0.9807, 0.4871, 0.9803, 0.4873, 0.9803, 0.4869, 0.9836, 0.4831, 0.9836, 0.4827, 0.9838, 0.4827, 0.9838, 0.4831, 0.9807, 0.4871, 0.9803, 0.4869, 0.9807, 0.4867, 0.989, 0.4868, 0.989, 0.4873, 0.9888, 0.4873, 0.9888, 0.4868, 0.9807, 0.4871, 0.9807, 0.4867, 0.9811, 0.4869, 0.9836, 0.4843, 0.9836, 0.4839, 0.9838, 0.4839, 0.9838, 0.4843, 0.8806, 0.5746, 0.8806, 0.5749, 0.8805, 0.5749, 0.8805, 0.5746, 0.8808, 0.5746, 0.8808, 0.5749, 0.8807, 0.5749, 0.8807, 0.5746, 0.8816, 0.575, 0.8813, 0.575, 0.8813, 0.5746, 0.8816, 0.5746, 0.8856, 0.5744, 0.8856, 0.5748, 0.8855, 0.5748, 0.8855, 0.5744, 0.878, 0.5722, 0.878, 0.5726, 0.8779, 0.5726, 0.8779, 0.5722, 0.8808, 0.5746, 0.8809, 0.5746, 0.8809, 0.5749, 0.8808, 0.5749, 0.8809, 0.5746, 0.881, 0.5746, 0.881, 0.5749, 0.8809, 0.5749, 0.8925, 0.57, 0.8925, 0.5705, 0.8922, 0.5705, 0.8922, 0.57, 0.8895, 0.5748, 0.8894, 0.5748, 0.8894, 0.5744, 0.8895, 0.5744, 0.8836, 0.5734, 0.8834, 0.5734, 0.8834, 0.573, 0.8836, 0.573, 0.9214, 0.5684, 0.9214, 0.5686, 0.9214, 0.5686, 0.9214, 0.5684, 0.9214, 0.5684, 0.9214, 0.5686, 0.9213, 0.5686, 0.9213, 0.5684, 0.9111, 0.5693, 0.9111, 0.5697, 0.911, 0.5697, 0.911, 0.5693, 0.9158, 0.5686, 0.9158, 0.569, 0.9157, 0.569, 0.9157, 0.5686, 0.7785, 0.1141, 0.7785, 0.1154, 0.7776, 0.1154, 0.7776, 0.1143, 0.7763, 0.1151, 0.7763, 0.1139, 0.7767, 0.1139, 0.7767, 0.1151, 0.7776, 0.1143, 0.7776, 0.1154, 0.7768, 0.1154, 0.7768, 0.1141, 0.7763, 0.1127, 0.7767, 0.1127, 0.7767, 0.1136, 0.7762, 0.1136, 0.7746, 0.1152, 0.7742, 0.1152, 0.7742, 0.1143, 0.7747, 0.1143, 0.7794, 0.1154, 0.7785, 0.1152, 0.7785, 0.1141, 0.7794, 0.1141, 0.7899, 0.1076, 0.7895, 0.1076, 0.7895, 0.1064, 0.7899, 0.1064, 0.7835, 0.1152, 0.7826, 0.1154, 0.7826, 0.1141, 0.7835, 0.1141, 0.7741, 0.1143, 0.7742, 0.1152, 0.7737, 0.1152, 0.7738, 0.1143, 0.7751, 0.1143, 0.7752, 0.1152, 0.7747, 0.1152, 0.7747, 0.1143, 0.7836, 0.1134, 0.7836, 0.1139, 0.7832, 0.1139, 0.7832, 0.1135, 0.7841, 0.1134, 0.7841, 0.1138, 0.7839, 0.1138, 0.7839, 0.1134, 0.7832, 0.1135, 0.7832, 0.1139, 0.7829, 0.1139, 0.7829, 0.1134, 0.7762, 0.1139, 0.7761, 0.1139, 0.776, 0.1135, 0.7762, 0.1135, 0.7758, 0.1139, 0.7757, 0.1139, 0.7756, 0.1135, 0.7758, 0.1135, 0.7839, 0.1139, 0.7836, 0.1138, 0.7836, 0.1134, 0.7839, 0.1134, 0.7745, 0.1138, 0.7743, 0.1138, 0.7743, 0.1134, 0.7745, 0.1134, 0.7805, 0.1135, 0.7808, 0.1134, 0.7808, 0.1139, 0.7805, 0.1139, 0.7763, 0.1139, 0.7762, 0.1135, 0.7764, 0.1135, 0.7764, 0.1139, 0.776, 0.1135, 0.776, 0.1139, 0.7758, 0.1139, 0.7759, 0.1135, 0.9212, 0.5684, 0.9213, 0.5684, 0.9213, 0.5686, 0.9212, 0.5686, 0.9214, 0.5684, 0.9215, 0.5684, 0.9215, 0.5686, 0.9214, 0.5686, 0.9111, 0.5702, 0.911, 0.5702, 0.911, 0.5697, 0.9111, 0.5697, 0.911, 0.5688, 0.9111, 0.5688, 0.9111, 0.5693, 0.911, 0.5693, 0.9185, 0.5704, 0.9183, 0.5704, 0.9183, 0.5699, 0.9185, 0.5699, 0.9127, 0.5706, 0.9127, 0.5701, 0.9129, 0.5701, 0.9129, 0.5706, 0.5213, 0.0273, 0.5213, 0.0275, 0.5211, 0.0275, 0.5211, 0.0273, 0.5211, 0.0273, 0.5211, 0.0271, 0.5213, 0.0271, 0.5213, 0.0273, 0.5172, 0.05, 0.5172, 0.05029, 0.517, 0.05029, 0.5169, 0.05, 0.5169, 0.05, 0.5169, 0.0497, 0.5172, 0.0497, 0.5172, 0.05, 0.9494, 0.4884, 0.9494, 0.4904, 0.9511, 0.4894, 0.1522, 0.009895, 0.154, 0.0109, 0.1522, 0.01191, 0.1585, 0.012, 0.1585, 0.0162, 0.1571, 0.0162, 0.1571, 0.012, 0.9494, 0.4884, 0.9511, 0.4894, 0.9511, 0.4874, 0.1522, 0.009895, 0.154, 0.008887, 0.154, 0.0109, 0.1571, 0.012, 0.1571, 0.0162, 0.1557, 0.0162, 0.1557, 0.012, 0.9494, 0.4884, 0.9511, 0.4874, 0.9494, 0.4864, 0.1522, 0.009895, 0.1522, 0.007879, 0.154, 0.008887, 0.1557, 0.012, 0.1557, 0.0162, 0.1543, 0.0162, 0.1543, 0.012, 0.9494, 0.4884, 0.9494, 0.4864, 0.9476, 0.4874, 0.1522, 0.009895, 0.1505, 0.008887, 0.1522, 0.007879, 0.1543, 0.012, 0.1543, 0.0162, 0.1529, 0.0162, 0.1529, 0.012, 0.9494, 0.4884, 0.9476, 0.4874, 0.9476, 0.4894, 0.1522, 0.009895, 0.1505, 0.0109, 0.1505, 0.008887, 0.1529, 0.012, 0.1529, 0.0162, 0.1515, 0.0162, 0.1515, 0.012, 0.9494, 0.4884, 0.9476, 0.4894, 0.9494, 0.4904, 0.1522, 0.009895, 0.1522, 0.01191, 0.1505, 0.0109, 0.1515, 0.012, 0.1515, 0.0162, 0.1501, 0.0162, 0.1501, 0.012, 0.9494, 0.4884, 0.9511, 0.4894, 0.9494, 0.4904, 0.1522, 0.009895, 0.1522, 0.01191, 0.154, 0.0109, 0.1585, 0.012, 0.1571, 0.012, 0.1571, 0.0162, 0.1585, 0.0162, 0.9494, 0.4884, 0.9511, 0.4874, 0.9511, 0.4894, 0.1522, 0.009895, 0.154, 0.0109, 0.154, 0.008887, 0.1571, 0.012, 0.1557, 0.012, 0.1557, 0.0162, 0.1571, 0.0162, 0.9494, 0.4884, 0.9494, 0.4864, 0.9511, 0.4874, 0.1522, 0.009895, 0.154, 0.008887, 0.1522, 0.007879, 0.1557, 0.012, 0.1543, 0.012, 0.1543, 0.0162, 0.1557, 0.0162, 0.9494, 0.4884, 0.9476, 0.4874, 0.9494, 0.4864, 0.1522, 0.009895, 0.1522, 0.007879, 0.1505, 0.008887, 0.1543, 0.012, 0.1529, 0.012, 0.1529, 0.0162, 0.1543, 0.0162, 0.9494, 0.4884, 0.9476, 0.4894, 0.9476, 0.4874, 0.1522, 0.009895, 0.1505, 0.008887, 0.1505, 0.0109, 0.1529, 0.012, 0.1515, 0.012, 0.1515, 0.0162, 0.1529, 0.0162, 0.9494, 0.4884, 0.9494, 0.4904, 0.9476, 0.4894, 0.1522, 0.009895, 0.1505, 0.0109, 0.1522, 0.01191, 0.1515, 0.012, 0.1501, 0.012, 0.1501, 0.0162, 0.1515, 0.0162])
me_plane.materials.append(mat_material_001)
me_plane.use_remesh_fix_poles = True
me_plane.use_remesh_preserve_attributes = False
me_plane.use_mirror_vertex_groups = False
me_plane.update()
me_plane_001 = bpy.data.meshes.new('Plane.001')
me_plane_001.from_pydata([(0.3569, -0.9591, 0.1824), (0.4688, -0.9591, 0.1824), (0.3569, -0.7778, 0.1824), (0.4688, -0.7778, 0.1824), (0.3569, -0.8309, 0.05425), (0.4688, -0.8309, 0.05425), (0.3569, -0.9591, 0.001156), (0.4688, -0.9591, 0.001156), (0.3569, -1.087, 0.05425), (0.4688, -1.087, 0.05425), (0.3569, -1.14, 0.1824), (0.4688, -1.14, 0.1824), (0.3569, -1.087, 0.3106), (0.4688, -1.087, 0.3106), (0.3569, -0.9591, 0.3637), (0.4688, -0.9591, 0.3637), (0.3569, -0.8309, 0.3106), (0.4688, -0.8309, 0.3106), (0.4688, -0.8552, 0.07848), (0.4688, -0.8121, 0.1824), (0.4688, -0.9591, 0.03542), (0.4688, -1.063, 0.07848), (0.4688, -1.106, 0.1824), (0.4688, -1.063, 0.2864), (0.4688, -0.9591, 0.3294), (0.4688, -0.8552, 0.2864), (0.4688, -0.8822, 0.1055), (0.4688, -0.8503, 0.1824), (0.4688, -0.9591, 0.07364), (0.4688, -1.036, 0.1055), (0.4688, -1.068, 0.1824), (0.4688, -1.036, 0.2594), (0.4688, -0.9591, 0.2912), (0.4688, -0.8822, 0.2594)], [], [(0, 2, 4), (1, 26, 27), (2, 3, 5, 4), (0, 4, 6), (1, 28, 26), (4, 5, 7, 6), (0, 6, 8), (1, 29, 28), (6, 7, 9, 8), (0, 8, 10), (1, 30, 29), (8, 9, 11, 10), (0, 10, 12), (1, 31, 30), (10, 11, 13, 12), (0, 12, 14), (1, 32, 31), (12, 13, 15, 14), (0, 14, 16), (1, 33, 32), (14, 15, 17, 16), (0, 16, 2), (1, 27, 33), (16, 17, 3, 2), (19, 18, 5, 3), (18, 20, 7, 5), (20, 21, 9, 7), (21, 22, 11, 9), (22, 23, 13, 11), (23, 24, 15, 13), (24, 25, 17, 15), (25, 19, 3, 17), (27, 26, 18, 19), (26, 28, 20, 18), (28, 29, 21, 20), (29, 30, 22, 21), (30, 31, 23, 22), (31, 32, 24, 23), (32, 33, 25, 24), (33, 27, 19, 25)])
_uv = me_plane_001.uv_layers.new(name='UVMap')
_uv.uv.foreach_set('vector', [0.1217, 0.0342, 0.1221, 0.03335, 0.1226, 0.03385, 0.2463, 0.03912, 0.2458, 0.03891, 0.2461, 0.03861, 0.1238, 0.03253, 0.1244, 0.03253, 0.1244, 0.03319, 0.1238, 0.03319, 0.1217, 0.0342, 0.1226, 0.03385, 0.1226, 0.03455, 0.2463, 0.03912, 0.2458, 0.03933, 0.2458, 0.03891, 0.1237, 0.02288, 0.1243, 0.02288, 0.1243, 0.02354, 0.1237, 0.02354, 0.1217, 0.0342, 0.1226, 0.03455, 0.1221, 0.03505, 0.2463, 0.03912, 0.2461, 0.03963, 0.2458, 0.03933, 0.1237, 0.02354, 0.1243, 0.02354, 0.1243, 0.02418, 0.1237, 0.02418, 0.1217, 0.0342, 0.1221, 0.03505, 0.1214, 0.03505, 0.2463, 0.03912, 0.2465, 0.03963, 0.2461, 0.03963, 0.1242, 0.01934, 0.1236, 0.01934, 0.1236, 0.01869, 0.1242, 0.01869, 0.1217, 0.0342, 0.1214, 0.03505, 0.1209, 0.03455, 0.2463, 0.03912, 0.2468, 0.03933, 0.2465, 0.03963, 0.1242, 0.01869, 0.1236, 0.01869, 0.1236, 0.01804, 0.1242, 0.01804, 0.1217, 0.0342, 0.1209, 0.03455, 0.1209, 0.03385, 0.2463, 0.03912, 0.2468, 0.03891, 0.2468, 0.03933, 0.1241, 0.03595, 0.1235, 0.03595, 0.1235, 0.0353, 0.1241, 0.0353, 0.1217, 0.0342, 0.1209, 0.03385, 0.1214, 0.03335, 0.2463, 0.03912, 0.2465, 0.03861, 0.2468, 0.03891, 0.1241, 0.0353, 0.1235, 0.0353, 0.1235, 0.03465, 0.1241, 0.03465, 0.1217, 0.0342, 0.1214, 0.03335, 0.1221, 0.03335, 0.2463, 0.03912, 0.2461, 0.03861, 0.2465, 0.03861, 0.1238, 0.03189, 0.1244, 0.03189, 0.1244, 0.03253, 0.1238, 0.03253, 0.1181, 0.03351, 0.1177, 0.03391, 0.1175, 0.03385, 0.118, 0.03335, 0.1177, 0.03391, 0.1177, 0.03448, 0.1175, 0.03455, 0.1175, 0.03385, 0.1177, 0.03448, 0.1181, 0.03489, 0.118, 0.03505, 0.1175, 0.03455, 0.1181, 0.03489, 0.1186, 0.03489, 0.1187, 0.03505, 0.118, 0.03505, 0.1186, 0.03489, 0.119, 0.03448, 0.1192, 0.03455, 0.1187, 0.03505, 0.119, 0.03448, 0.119, 0.03391, 0.1192, 0.03385, 0.1192, 0.03455, 0.119, 0.03391, 0.1186, 0.03351, 0.1187, 0.03335, 0.1192, 0.03385, 0.1186, 0.03351, 0.1181, 0.03351, 0.118, 0.03335, 0.1187, 0.03335, 0.3173, 0.05307, 0.317, 0.05337, 0.3169, 0.05329, 0.3173, 0.05289, 0.317, 0.05337, 0.317, 0.05379, 0.3169, 0.05386, 0.3169, 0.05329, 0.317, 0.05379, 0.3173, 0.05409, 0.3173, 0.05426, 0.3169, 0.05386, 0.3173, 0.05409, 0.3178, 0.05409, 0.3178, 0.05426, 0.3173, 0.05426, 0.3178, 0.05409, 0.3181, 0.05379, 0.3182, 0.05386, 0.3178, 0.05426, 0.3181, 0.05379, 0.3181, 0.05337, 0.3182, 0.05329, 0.3182, 0.05386, 0.3181, 0.05337, 0.3178, 0.05307, 0.3178, 0.05289, 0.3182, 0.05329, 0.3178, 0.05307, 0.3173, 0.05307, 0.3173, 0.05289, 0.3178, 0.05289])
me_plane_001.materials.append(mat_material_001)
me_plane_001.use_remesh_fix_poles = True
me_plane_001.use_remesh_preserve_attributes = False
me_plane_001.use_mirror_vertex_groups = False
me_plane_001.update()
me_plane_002 = bpy.data.meshes.new('Plane.002')
me_plane_002.from_pydata([(-0.3569, -0.9591, 0.1824), (-0.4688, -0.9591, 0.1824), (-0.3569, -0.7778, 0.1824), (-0.4688, -0.7778, 0.1824), (-0.3569, -0.8309, 0.05425), (-0.4688, -0.8309, 0.05425), (-0.3569, -0.9591, 0.001156), (-0.4688, -0.9591, 0.001156), (-0.3569, -1.087, 0.05425), (-0.4688, -1.087, 0.05425), (-0.3569, -1.14, 0.1824), (-0.4688, -1.14, 0.1824), (-0.3569, -1.087, 0.3106), (-0.4688, -1.087, 0.3106), (-0.3569, -0.9591, 0.3637), (-0.4688, -0.9591, 0.3637), (-0.3569, -0.8309, 0.3106), (-0.4688, -0.8309, 0.3106), (-0.4688, -0.8552, 0.07848), (-0.4688, -0.8121, 0.1824), (-0.4688, -0.9591, 0.03542), (-0.4688, -1.063, 0.07848), (-0.4688, -1.106, 0.1824), (-0.4688, -1.063, 0.2864), (-0.4688, -0.9591, 0.3294), (-0.4688, -0.8552, 0.2864), (-0.4688, -0.8822, 0.1055), (-0.4688, -0.8503, 0.1824), (-0.4688, -0.9591, 0.07364), (-0.4688, -1.036, 0.1055), (-0.4688, -1.068, 0.1824), (-0.4688, -1.036, 0.2594), (-0.4688, -0.9591, 0.2912), (-0.4688, -0.8822, 0.2594)], [], [(0, 4, 2), (1, 27, 26), (2, 4, 5, 3), (0, 6, 4), (1, 26, 28), (4, 6, 7, 5), (0, 8, 6), (1, 28, 29), (6, 8, 9, 7), (0, 10, 8), (1, 29, 30), (8, 10, 11, 9), (0, 12, 10), (1, 30, 31), (10, 12, 13, 11), (0, 14, 12), (1, 31, 32), (12, 14, 15, 13), (0, 16, 14), (1, 32, 33), (14, 16, 17, 15), (0, 2, 16), (1, 33, 27), (16, 2, 3, 17), (19, 3, 5, 18), (18, 5, 7, 20), (20, 7, 9, 21), (21, 9, 11, 22), (22, 11, 13, 23), (23, 13, 15, 24), (24, 15, 17, 25), (25, 17, 3, 19), (27, 19, 18, 26), (26, 18, 20, 28), (28, 20, 21, 29), (29, 21, 22, 30), (30, 22, 23, 31), (31, 23, 24, 32), (32, 24, 25, 33), (33, 25, 19, 27)])
_uv = me_plane_002.uv_layers.new(name='UVMap')
_uv.uv.foreach_set('vector', [0.1167, 0.0325, 0.1158, 0.03215, 0.1163, 0.03165, 0.2446, 0.03912, 0.2444, 0.03963, 0.2441, 0.03933, 0.1244, 0.02993, 0.1244, 0.03059, 0.1238, 0.03059, 0.1238, 0.02993, 0.1167, 0.0325, 0.1158, 0.03285, 0.1158, 0.03215, 0.2446, 0.03912, 0.2441, 0.03933, 0.2441, 0.03891, 0.115, 0.03625, 0.115, 0.03559, 0.1156, 0.03559, 0.1156, 0.03625, 0.1167, 0.0325, 0.1163, 0.03335, 0.1158, 0.03285, 0.2446, 0.03912, 0.2441, 0.03891, 0.2444, 0.03861, 0.115, 0.03559, 0.115, 0.03495, 0.1156, 0.03495, 0.1156, 0.03559, 0.1167, 0.0325, 0.117, 0.03335, 0.1163, 0.03335, 0.2446, 0.03912, 0.2444, 0.03861, 0.2448, 0.03861, 0.1236, 0.02064, 0.1236, 0.01999, 0.1242, 0.01999, 0.1242, 0.02064, 0.1167, 0.0325, 0.1175, 0.03285, 0.117, 0.03335, 0.2446, 0.03912, 0.2448, 0.03861, 0.2451, 0.03891, 0.1236, 0.01999, 0.1236, 0.01934, 0.1242, 0.01934, 0.1242, 0.01999, 0.1167, 0.0325, 0.1175, 0.03215, 0.1175, 0.03285, 0.2446, 0.03912, 0.2451, 0.03891, 0.2451, 0.03933, 0.1241, 0.03335, 0.1241, 0.034, 0.1235, 0.034, 0.1235, 0.03335, 0.1167, 0.0325, 0.117, 0.03165, 0.1175, 0.03215, 0.2446, 0.03912, 0.2451, 0.03933, 0.2448, 0.03963, 0.1241, 0.034, 0.1241, 0.03465, 0.1235, 0.03465, 0.1235, 0.034, 0.1167, 0.0325, 0.1163, 0.03165, 0.117, 0.03165, 0.2446, 0.03912, 0.2448, 0.03963, 0.2444, 0.03963, 0.1244, 0.02929, 0.1244, 0.02993, 0.1238, 0.02993, 0.1238, 0.02929, 0.1164, 0.03489, 0.1163, 0.03505, 0.1158, 0.03455, 0.116, 0.03448, 0.116, 0.03448, 0.1158, 0.03455, 0.1158, 0.03385, 0.116, 0.03391, 0.116, 0.03391, 0.1158, 0.03385, 0.1163, 0.03335, 0.1164, 0.03351, 0.1164, 0.03351, 0.1163, 0.03335, 0.117, 0.03335, 0.1169, 0.03351, 0.1169, 0.03351, 0.117, 0.03335, 0.1175, 0.03385, 0.1173, 0.03391, 0.1173, 0.03391, 0.1175, 0.03385, 0.1175, 0.03455, 0.1173, 0.03448, 0.1173, 0.03448, 0.1175, 0.03455, 0.117, 0.03505, 0.1169, 0.03489, 0.1169, 0.03489, 0.117, 0.03505, 0.1163, 0.03505, 0.1164, 0.03489, 0.3156, 0.05409, 0.3156, 0.05426, 0.3152, 0.05386, 0.3153, 0.05379, 0.3153, 0.05379, 0.3152, 0.05386, 0.3152, 0.05329, 0.3153, 0.05337, 0.3153, 0.05337, 0.3152, 0.05329, 0.3156, 0.05289, 0.3156, 0.05307, 0.3156, 0.05307, 0.3156, 0.05289, 0.3161, 0.05289, 0.3161, 0.05307, 0.3161, 0.05307, 0.3161, 0.05289, 0.3165, 0.05329, 0.3164, 0.05337, 0.3164, 0.05337, 0.3165, 0.05329, 0.3165, 0.05386, 0.3164, 0.05379, 0.3164, 0.05379, 0.3165, 0.05386, 0.3161, 0.05426, 0.3161, 0.05409, 0.3161, 0.05409, 0.3161, 0.05426, 0.3156, 0.05426, 0.3156, 0.05409])
me_plane_002.materials.append(mat_material_001)
me_plane_002.use_remesh_fix_poles = True
me_plane_002.use_remesh_preserve_attributes = False
me_plane_002.use_mirror_vertex_groups = False
me_plane_002.update()
me_plane_003 = bpy.data.meshes.new('Plane.003')
me_plane_003.from_pydata([(0.3569, 0.6782, 0.1824), (0.4688, 0.6782, 0.1824), (0.3569, 0.8595, 0.1824), (0.4688, 0.8595, 0.1824), (0.3569, 0.8064, 0.05425), (0.4688, 0.8064, 0.05425), (0.3569, 0.6782, 0.001156), (0.4688, 0.6782, 0.001156), (0.3569, 0.5501, 0.05425), (0.4688, 0.5501, 0.05425), (0.3569, 0.497, 0.1824), (0.4688, 0.497, 0.1824), (0.3569, 0.5501, 0.3106), (0.4688, 0.5501, 0.3106), (0.3569, 0.6782, 0.3637), (0.4688, 0.6782, 0.3637), (0.3569, 0.8064, 0.3106), (0.4688, 0.8064, 0.3106), (0.4688, 0.7822, 0.07848), (0.4688, 0.8253, 0.1824), (0.4688, 0.6782, 0.03542), (0.4688, 0.5743, 0.07848), (0.4688, 0.5312, 0.1824), (0.4688, 0.5743, 0.2864), (0.4688, 0.6782, 0.3294), (0.4688, 0.7822, 0.2864), (0.4688, 0.7552, 0.1055), (0.4688, 0.787, 0.1824), (0.4688, 0.6782, 0.07364), (0.4688, 0.6013, 0.1055), (0.4688, 0.5695, 0.1824), (0.4688, 0.6013, 0.2594), (0.4688, 0.6782, 0.2912), (0.4688, 0.7552, 0.2594)], [], [(0, 2, 4), (1, 26, 27), (2, 3, 5, 4), (0, 4, 6), (1, 28, 26), (4, 5, 7, 6), (0, 6, 8), (1, 29, 28), (6, 7, 9, 8), (0, 8, 10), (1, 30, 29), (8, 9, 11, 10), (0, 10, 12), (1, 31, 30), (10, 11, 13, 12), (0, 12, 14), (1, 32, 31), (12, 13, 15, 14), (0, 14, 16), (1, 33, 32), (14, 15, 17, 16), (0, 16, 2), (1, 27, 33), (16, 17, 3, 2), (19, 18, 5, 3), (18, 20, 7, 5), (20, 21, 9, 7), (21, 22, 11, 9), (22, 23, 13, 11), (23, 24, 15, 13), (24, 25, 17, 15), (25, 19, 3, 17), (27, 26, 18, 19), (26, 28, 20, 18), (28, 29, 21, 20), (29, 30, 22, 21), (30, 31, 23, 22), (31, 32, 24, 23), (32, 33, 25, 24), (33, 27, 19, 25)])
_uv = me_plane_003.uv_layers.new(name='UVMap')
_uv.uv.foreach_set('vector', [0.1201, 0.0325, 0.1197, 0.03335, 0.1192, 0.03285, 0.2463, 0.03742, 0.2458, 0.03721, 0.2461, 0.03691, 0.1244, 0.03125, 0.1238, 0.03125, 0.1238, 0.03059, 0.1244, 0.03059, 0.1201, 0.0325, 0.1192, 0.03285, 0.1192, 0.03215, 0.2463, 0.03742, 0.2458, 0.03763, 0.2458, 0.03721, 0.1097, 0.0362, 0.1091, 0.0362, 0.1091, 0.03555, 0.1097, 0.03555, 0.1201, 0.0325, 0.1192, 0.03215, 0.1197, 0.03165, 0.2463, 0.03742, 0.2461, 0.03793, 0.2458, 0.03763, 0.1097, 0.03555, 0.1091, 0.03555, 0.1091, 0.03491, 0.1097, 0.03491, 0.1201, 0.0325, 0.1197, 0.03165, 0.1204, 0.03165, 0.2463, 0.03742, 0.2465, 0.03793, 0.2461, 0.03793, 0.1236, 0.02064, 0.1242, 0.02064, 0.1242, 0.02129, 0.1236, 0.02129, 0.1201, 0.0325, 0.1204, 0.03165, 0.1209, 0.03215, 0.2463, 0.03742, 0.2468, 0.03763, 0.2465, 0.03793, 0.1236, 0.02129, 0.1242, 0.02129, 0.1242, 0.02194, 0.1236, 0.02194, 0.1201, 0.0325, 0.1209, 0.03215, 0.1209, 0.03285, 0.2463, 0.03742, 0.2468, 0.03721, 0.2468, 0.03763, 0.1233, 0.02929, 0.1238, 0.02929, 0.1238, 0.02994, 0.1233, 0.02994, 0.1201, 0.0325, 0.1209, 0.03285, 0.1204, 0.03335, 0.2463, 0.03742, 0.2465, 0.03691, 0.2468, 0.03721, 0.1233, 0.02994, 0.1238, 0.02994, 0.1238, 0.03059, 0.1233, 0.03059, 0.1201, 0.0325, 0.1204, 0.03335, 0.1197, 0.03335, 0.2463, 0.03742, 0.2461, 0.03691, 0.2465, 0.03691, 0.1244, 0.03189, 0.1238, 0.03189, 0.1238, 0.03125, 0.1244, 0.03125, 0.1181, 0.03181, 0.1177, 0.03222, 0.1175, 0.03215, 0.118, 0.03165, 0.1177, 0.03222, 0.1177, 0.03279, 0.1175, 0.03285, 0.1175, 0.03215, 0.1177, 0.03279, 0.1181, 0.03319, 0.118, 0.03335, 0.1175, 0.03285, 0.1181, 0.03319, 0.1186, 0.03319, 0.1187, 0.03335, 0.118, 0.03335, 0.1186, 0.03319, 0.119, 0.03279, 0.1192, 0.03285, 0.1187, 0.03335, 0.119, 0.03279, 0.119, 0.03222, 0.1192, 0.03215, 0.1192, 0.03285, 0.119, 0.03222, 0.1186, 0.03181, 0.1187, 0.03165, 0.1192, 0.03215, 0.1186, 0.03181, 0.1181, 0.03181, 0.118, 0.03165, 0.1187, 0.03165, 0.3173, 0.05137, 0.317, 0.05167, 0.3169, 0.05159, 0.3173, 0.05119, 0.317, 0.05167, 0.317, 0.05209, 0.3169, 0.05216, 0.3169, 0.05159, 0.317, 0.05209, 0.3173, 0.05239, 0.3173, 0.05257, 0.3169, 0.05216, 0.3173, 0.05239, 0.3178, 0.05239, 0.3178, 0.05257, 0.3173, 0.05257, 0.3178, 0.05239, 0.3181, 0.05209, 0.3182, 0.05216, 0.3178, 0.05257, 0.3181, 0.05209, 0.3181, 0.05167, 0.3182, 0.05159, 0.3182, 0.05216, 0.3181, 0.05167, 0.3178, 0.05137, 0.3178, 0.05119, 0.3182, 0.05159, 0.3178, 0.05137, 0.3173, 0.05137, 0.3173, 0.05119, 0.3178, 0.05119])
me_plane_003.materials.append(mat_material_001)
me_plane_003.use_remesh_fix_poles = True
me_plane_003.use_remesh_preserve_attributes = False
me_plane_003.use_mirror_vertex_groups = False
me_plane_003.update()
me_plane_004 = bpy.data.meshes.new('Plane.004')
me_plane_004.from_pydata([(-0.3569, 0.6782, 0.1824), (-0.4688, 0.6782, 0.1824), (-0.3569, 0.8595, 0.1824), (-0.4688, 0.8595, 0.1824), (-0.3569, 0.8064, 0.05425), (-0.4688, 0.8064, 0.05425), (-0.3569, 0.6782, 0.001156), (-0.4688, 0.6782, 0.001156), (-0.3569, 0.5501, 0.05425), (-0.4688, 0.5501, 0.05425), (-0.3569, 0.497, 0.1824), (-0.4688, 0.497, 0.1824), (-0.3569, 0.5501, 0.3106), (-0.4688, 0.5501, 0.3106), (-0.3569, 0.6782, 0.3637), (-0.4688, 0.6782, 0.3637), (-0.3569, 0.8064, 0.3106), (-0.4688, 0.8064, 0.3106), (-0.4688, 0.7822, 0.07848), (-0.4688, 0.8253, 0.1824), (-0.4688, 0.6782, 0.03542), (-0.4688, 0.5743, 0.07848), (-0.4688, 0.5312, 0.1824), (-0.4688, 0.5743, 0.2864), (-0.4688, 0.6782, 0.3294), (-0.4688, 0.7822, 0.2864), (-0.4688, 0.7552, 0.1055), (-0.4688, 0.787, 0.1824), (-0.4688, 0.6782, 0.07364), (-0.4688, 0.6013, 0.1055), (-0.4688, 0.5695, 0.1824), (-0.4688, 0.6013, 0.2594), (-0.4688, 0.6782, 0.2912), (-0.4688, 0.7552, 0.2594)], [], [(0, 4, 2), (1, 27, 26), (2, 4, 5, 3), (0, 6, 4), (1, 26, 28), (4, 6, 7, 5), (0, 8, 6), (1, 28, 29), (6, 8, 9, 7), (0, 10, 8), (1, 29, 30), (8, 10, 11, 9), (0, 12, 10), (1, 30, 31), (10, 12, 13, 11), (0, 14, 12), (1, 31, 32), (12, 14, 15, 13), (0, 16, 14), (1, 32, 33), (14, 16, 17, 15), (0, 2, 16), (1, 33, 27), (16, 2, 3, 17), (19, 3, 5, 18), (18, 5, 7, 20), (20, 7, 9, 21), (21, 9, 11, 22), (22, 11, 13, 23), (23, 13, 15, 24), (24, 15, 17, 25), (25, 17, 3, 19), (27, 19, 18, 26), (26, 18, 20, 28), (28, 20, 21, 29), (29, 21, 22, 30), (30, 22, 23, 31), (31, 23, 24, 32), (32, 24, 25, 33), (33, 25, 19, 27)])
_uv = me_plane_004.uv_layers.new(name='UVMap')
_uv.uv.foreach_set('vector', [0.1217, 0.0325, 0.1209, 0.03215, 0.1214, 0.03165, 0.248, 0.03912, 0.2478, 0.03963, 0.2475, 0.03933, 0.1076, 0.03568, 0.1076, 0.03634, 0.1071, 0.03634, 0.1071, 0.03568, 0.1217, 0.0325, 0.1209, 0.03285, 0.1209, 0.03215, 0.248, 0.03912, 0.2475, 0.03933, 0.2475, 0.03891, 0.1243, 0.02418, 0.1243, 0.02484, 0.1237, 0.02484, 0.1237, 0.02418, 0.1217, 0.0325, 0.1214, 0.03335, 0.1209, 0.03285, 0.248, 0.03912, 0.2475, 0.03891, 0.2478, 0.03861, 0.1243, 0.02484, 0.1243, 0.02548, 0.1237, 0.02548, 0.1237, 0.02484, 0.1217, 0.0325, 0.1221, 0.03335, 0.1214, 0.03335, 0.248, 0.03912, 0.2478, 0.03861, 0.2482, 0.03861, 0.1241, 0.02677, 0.1241, 0.02742, 0.1236, 0.02742, 0.1236, 0.02677, 0.1217, 0.0325, 0.1226, 0.03285, 0.1221, 0.03335, 0.248, 0.03912, 0.2482, 0.03861, 0.2485, 0.03891, 0.1241, 0.02742, 0.1241, 0.02807, 0.1236, 0.02807, 0.1236, 0.02742, 0.1217, 0.0325, 0.1226, 0.03215, 0.1226, 0.03285, 0.1201, 0.0342, 0.1206, 0.03399, 0.1206, 0.03441, 0.1097, 0.03361, 0.1097, 0.03426, 0.1091, 0.03426, 0.1091, 0.03361, 0.1217, 0.0325, 0.1221, 0.03165, 0.1226, 0.03215, 0.248, 0.03912, 0.2485, 0.03933, 0.2482, 0.03963, 0.1097, 0.03426, 0.1097, 0.03491, 0.1091, 0.03491, 0.1091, 0.03426, 0.1217, 0.0325, 0.1214, 0.03165, 0.1221, 0.03165, 0.248, 0.03912, 0.2482, 0.03963, 0.2478, 0.03963, 0.1076, 0.03504, 0.1076, 0.03568, 0.1071, 0.03568, 0.1071, 0.03504, 0.1198, 0.03489, 0.1197, 0.03505, 0.1192, 0.03455, 0.1194, 0.03448, 0.1194, 0.03448, 0.1192, 0.03455, 0.1192, 0.03385, 0.1194, 0.03391, 0.1194, 0.03391, 0.1192, 0.03385, 0.1197, 0.03335, 0.1198, 0.03351, 0.1198, 0.03351, 0.1197, 0.03335, 0.1204, 0.03335, 0.1203, 0.03351, 0.1203, 0.03351, 0.1204, 0.03335, 0.1209, 0.03385, 0.1207, 0.03391, 0.1207, 0.03391, 0.1209, 0.03385, 0.1209, 0.03455, 0.1207, 0.03448, 0.1207, 0.03448, 0.1209, 0.03455, 0.1204, 0.03505, 0.1203, 0.03489, 0.1203, 0.03489, 0.1204, 0.03505, 0.1197, 0.03505, 0.1198, 0.03489, 0.319, 0.05409, 0.319, 0.05426, 0.3186, 0.05386, 0.3187, 0.05379, 0.3187, 0.05379, 0.3186, 0.05386, 0.3186, 0.05329, 0.3187, 0.05337, 0.3187, 0.05337, 0.3186, 0.05329, 0.319, 0.05289, 0.319, 0.05307, 0.319, 0.05307, 0.319, 0.05289, 0.3195, 0.05289, 0.3195, 0.05307, 0.3195, 0.05307, 0.3195, 0.05289, 0.3199, 0.05329, 0.3198, 0.05337, 0.3198, 0.05337, 0.3199, 0.05329, 0.3199, 0.05386, 0.3198, 0.05379, 0.3198, 0.05379, 0.3199, 0.05386, 0.3195, 0.05426, 0.3195, 0.05409, 0.3195, 0.05409, 0.3195, 0.05426, 0.319, 0.05426, 0.319, 0.05409])
me_plane_004.materials.append(mat_material_001)
me_plane_004.use_remesh_fix_poles = True
me_plane_004.use_remesh_preserve_attributes = False
me_plane_004.use_mirror_vertex_groups = False
me_plane_004.update()

# ---- objects
ob_retro_car_01_green = bpy.data.objects.new('Retro_Car_01_Green', me_plane)
ob_wheel_fl = bpy.data.objects.new('Wheel_FL', me_plane_001)
ob_wheel_fr = bpy.data.objects.new('Wheel_FR', me_plane_002)
ob_wheel_rl = bpy.data.objects.new('Wheel_RL', me_plane_003)
ob_wheel_rr = bpy.data.objects.new('Wheel_RR', me_plane_004)

# ---- transforms, parenting, visibility, modifiers, constraints
ob_retro_car_01_green.location = (0.0, 0.0, 0.0)
ob_retro_car_01_green.lineart.crease_threshold = 0.0
ob_wheel_fl.parent = ob_retro_car_01_green
ob_wheel_fl.location = (0.0, 0.0, 0.0)
ob_wheel_fl.lineart.crease_threshold = 0.0
ob_wheel_fr.parent = ob_retro_car_01_green
ob_wheel_fr.location = (0.0, 0.0, 0.0)
ob_wheel_fr.lineart.crease_threshold = 0.0
ob_wheel_rl.parent = ob_retro_car_01_green
ob_wheel_rl.location = (0.0, 0.0, 0.0)
ob_wheel_rl.lineart.crease_threshold = 0.0
ob_wheel_rr.parent = ob_retro_car_01_green
ob_wheel_rr.location = (0.0, 0.0, 0.0)
ob_wheel_rr.lineart.crease_threshold = 0.0

# ---- collection membership
col_collection.objects.link(ob_retro_car_01_green)
col_collection.objects.link(ob_wheel_fl)
col_collection.objects.link(ob_wheel_fr)
col_collection.objects.link(ob_wheel_rl)
col_collection.objects.link(ob_wheel_rr)

# ---- scene / render settings (as saved in the file)
scene.frame_start = 1; scene.frame_end = 250; scene.frame_set(0)
scene.render.engine = 'BLENDER_EEVEE_NEXT'
scene.cycles.use_denoising = False
scene.cycles.samples = 128
scene.cycles.sampling_pattern = 'TABULATED_SOBOL'
scene.cycles.use_adaptive_sampling = False
scene.cycles.use_light_tree = False
scene.view_settings.view_transform = 'Filmic'
bpy.context.view_layer.update()

# ---- added for rendering (the .blend has no active camera and no usable light): camera, sun
cam_auto = bpy.data.cameras.new('AutoCamera')
cam_auto.lens = 50.0
cam_auto.sensor_width = 36.0
cam_auto.clip_end = 1000.0
ob_auto_camera = bpy.data.objects.new('AutoCamera', cam_auto)
scene.collection.objects.link(ob_auto_camera)
ob_auto_camera.location = (2.87458, -3.49948, 2.73233)
ob_auto_camera.rotation_euler = (1.09748, -7.21219e-08, 0.694738)
scene.camera = ob_auto_camera
light_auto_sun = bpy.data.lights.new('AutoSun', 'SUN')
light_auto_sun.energy = 3.0
light_auto_sun.angle = 0.0523599
ob_auto_sun = bpy.data.objects.new('AutoSun', light_auto_sun)
scene.collection.objects.link(ob_auto_sun)
ob_auto_sun.rotation_euler = (0.872665, 0.174533, 0.523599)
bpy.context.view_layer.update()
